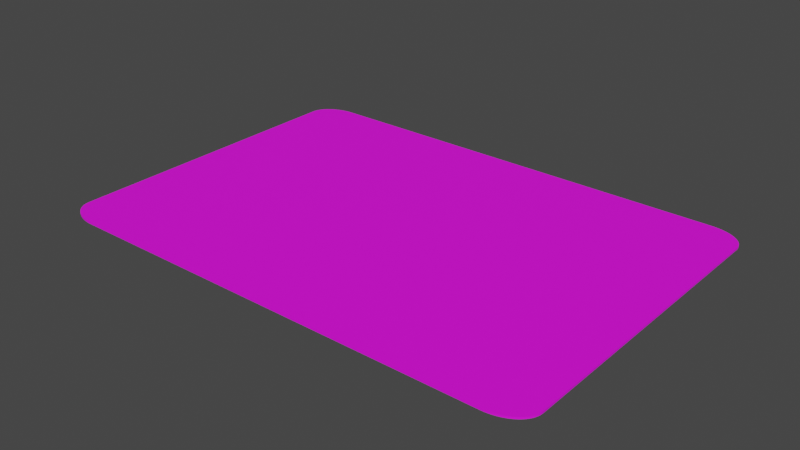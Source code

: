 # Source: deckofcards.blend  (saved by Blender 2.80.75; exported with 4.5.12 LTS)
import bpy
from mathutils import Matrix  # noqa: F401  (used for matrix-valued properties, if any)

bpy.ops.wm.read_factory_settings(use_empty=True)
scene = bpy.context.scene
scene.name = 'Scene'

# ---- collections
col_collection = bpy.data.collections.new('Collection'); scene.collection.children.link(col_collection)

# ---- images (referenced by path relative to the original .blend; pixels are not part of the script)
import os
ASSET_DIR = os.environ.get("B2B_ASSET_DIR", "")  # directory of the original .blend (textures are referenced by path, not embedded)
HERE = os.path.dirname(os.path.abspath(__file__))  # packed textures are extracted next to this script under _unpacked/

def load_image(name, relpath, width, height, colorspace="sRGB"):
    """Load a texture the original file referenced (path relative to the .blend, or extracted next to this script)."""
    p = next((c for c in (os.path.join(HERE, relpath), os.path.join(ASSET_DIR, relpath)) if relpath and os.path.exists(c)), "")
    if p:
        img = bpy.data.images.load(p, check_existing=True)
        img.name = name
    else:  # same state as the original file: an image datablock whose file is absent (Cycles renders it pink)
        img = bpy.data.images.new(name, width, height)
        img.source = "FILE"
        img.filepath = "//" + (relpath or name)
    img.colorspace_settings.name = colorspace
    return img
img_regalia_playing_cards_white_back_1024x1024_2x_jpg = load_image('Regalia_Playing_Cards_White_Back_1024x1024@2x.jpg', 'Regalia_Playing_Cards_White_Back_1024x1024@2x.jpg', 1024, 1024, 'sRGB')
img_qs_jpg = load_image('QS.jpg', 'deck/cards_jpeg_zip/JPEG/QS.jpg', 1024, 1024, 'sRGB')

# ---- materials (node trees are filled in below, after node groups)
mat_material_001 = bpy.data.materials.new('Material.001')
mat_material_001.use_transparent_shadow = False
mat_material_002 = bpy.data.materials.new('Material.002')
mat_material_002.use_transparent_shadow = False

# ---- material node trees
mat_material_001.use_nodes = True; mat_material_001.node_tree.nodes.clear()
_N = mat_material_001.node_tree.nodes; _L = mat_material_001.node_tree.links
n0 = _N.new('ShaderNodeOutputMaterial'); n0.name = 'Material Output'; n0.location = (300, 300)
n1 = _N.new('ShaderNodeBsdfPrincipled'); n1.name = 'Principled BSDF'; n1.location = (10, 300)
n1.distribution = 'GGX'
n1.subsurface_method = 'BURLEY'
n1.inputs[2].default_value = 0.65
n1.inputs[3].default_value = 1.45
n1.inputs[27].default_value = (0.0, 0.0, 0.0, 1.0)
n1.inputs[28].default_value = 1.0
n2 = _N.new('ShaderNodeTexImage'); n2.name = 'Image Texture'; n2.location = (-375, 196)
n2.image = img_regalia_playing_cards_white_back_1024x1024_2x_jpg
_L.new(n1.outputs[0], n0.inputs[0])
_L.new(n2.outputs[0], n1.inputs[0])
n0.is_active_output = True
mat_material_002.use_nodes = True; mat_material_002.node_tree.nodes.clear()
_N = mat_material_002.node_tree.nodes; _L = mat_material_002.node_tree.links
n0 = _N.new('ShaderNodeOutputMaterial'); n0.name = 'Material Output'; n0.location = (300, 300)
n1 = _N.new('ShaderNodeBsdfPrincipled'); n1.name = 'Principled BSDF'; n1.location = (10, 300)
n1.distribution = 'GGX'
n1.subsurface_method = 'BURLEY'
n1.inputs[2].default_value = 1.0
n1.inputs[3].default_value = 1.45
n1.inputs[27].default_value = (0.0, 0.0, 0.0, 1.0)
n1.inputs[28].default_value = 1.0
n2 = _N.new('ShaderNodeTexImage'); n2.name = 'Image Texture'; n2.location = (-300, 190)
n2.image = img_qs_jpg
_L.new(n1.outputs[0], n0.inputs[0])
_L.new(n2.outputs[0], n1.inputs[0])
n0.is_active_output = True

# ---- world
world_world = bpy.data.worlds.new('World'); scene.world = world_world
world_world.use_nodes = True; world_world.node_tree.nodes.clear()
_N = world_world.node_tree.nodes; _L = world_world.node_tree.links
n0 = _N.new('ShaderNodeOutputWorld'); n0.name = 'World Output'; n0.location = (300, 300)
n1 = _N.new('ShaderNodeBackground'); n1.name = 'Background'; n1.location = (10, 300)
n1.inputs[0].default_value = (0.05088, 0.05088, 0.05088, 1.0)
_L.new(n1.outputs[0], n0.inputs[0])
n0.is_active_output = True
world_world.color = (0.05088, 0.05088, 0.05088)
world_world.use_sun_shadow = False
world_world.sun_shadow_jitter_overblur = 0.0

# ---- meshes
me_plane = bpy.data.meshes.new('Plane')
me_plane.from_pydata([(-0.8584, -1.0, 0.0), (-1.0, -0.8584, 0.0), (-0.865, -0.9998, 0.0), (-0.8715, -0.9994, 0.0), (-0.878, -0.9986, 0.0), (-0.8845, -0.9976, 0.0), (-0.8909, -0.9962, 0.0), (-0.8972, -0.9946, 0.0), (-0.9034, -0.9927, 0.0), (-0.9096, -0.9904, 0.0), (-0.9156, -0.9879, 0.0), (-0.9215, -0.9852, 0.0), (-0.9273, -0.9821, 0.0), (-0.933, -0.9788, 0.0), (-0.9384, -0.9752, 0.0), (-0.9438, -0.9714, 0.0), (-0.9489, -0.9673, 0.0), (-0.9538, -0.9631, 0.0), (-0.9585, -0.9585, 0.0), (-0.9631, -0.9538, 0.0), (-0.9673, -0.9489, 0.0), (-0.9714, -0.9438, 0.0), (-0.9752, -0.9384, 0.0), (-0.9788, -0.933, 0.0), (-0.9821, -0.9273, 0.0), (-0.9852, -0.9215, 0.0), (-0.9879, -0.9156, 0.0), (-0.9904, -0.9096, 0.0), (-0.9927, -0.9034, 0.0), (-0.9946, -0.8972, 0.0), (-0.9962, -0.8909, 0.0), (-0.9976, -0.8845, 0.0), (-0.9986, -0.878, 0.0), (-0.9994, -0.8715, 0.0), (-0.9998, -0.865, 0.0), (1.0, -0.8584, 0.0), (0.8584, -1.0, 0.0), (0.9998, -0.865, 0.0), (0.9994, -0.8715, 0.0), (0.9986, -0.878, 0.0), (0.9976, -0.8845, 0.0), (0.9962, -0.8909, 0.0), (0.9946, -0.8972, 0.0), (0.9927, -0.9034, 0.0), (0.9904, -0.9096, 0.0), (0.9879, -0.9156, 0.0), (0.9852, -0.9215, 0.0), (0.9821, -0.9273, 0.0), (0.9788, -0.933, 0.0), (0.9752, -0.9384, 0.0), (0.9714, -0.9438, 0.0), (0.9673, -0.9489, 0.0), (0.9631, -0.9538, 0.0), (0.9585, -0.9585, 0.0), (0.9538, -0.9631, 0.0), (0.9489, -0.9673, 0.0), (0.9438, -0.9714, 0.0), (0.9384, -0.9752, 0.0), (0.933, -0.9788, 0.0), (0.9273, -0.9821, 0.0), (0.9215, -0.9852, 0.0), (0.9156, -0.9879, 0.0), (0.9096, -0.9904, 0.0), (0.9034, -0.9927, 0.0), (0.8972, -0.9946, 0.0), (0.8909, -0.9962, 0.0), (0.8845, -0.9976, 0.0), (0.878, -0.9986, 0.0), (0.8715, -0.9994, 0.0), (0.865, -0.9998, 0.0), (-0.8584, 1.0, 0.0), (-1.0, 0.8584, 0.0), (-0.865, 0.9998, 0.0), (-0.8715, 0.9994, 0.0), (-0.878, 0.9986, 0.0), (-0.8845, 0.9976, 0.0), (-0.8909, 0.9962, 0.0), (-0.8972, 0.9946, 0.0), (-0.9034, 0.9927, 0.0), (-0.9096, 0.9904, 0.0), (-0.9156, 0.9879, 0.0), (-0.9215, 0.9852, 0.0), (-0.9273, 0.9821, 0.0), (-0.933, 0.9788, 0.0), (-0.9384, 0.9752, 0.0), (-0.9438, 0.9714, 0.0), (-0.9489, 0.9673, 0.0), (-0.9538, 0.9631, 0.0), (-0.9585, 0.9585, 0.0), (-0.9631, 0.9538, 0.0), (-0.9673, 0.9489, 0.0), (-0.9714, 0.9438, 0.0), (-0.9752, 0.9384, 0.0), (-0.9788, 0.933, 0.0), (-0.9821, 0.9273, 0.0), (-0.9852, 0.9215, 0.0), (-0.9879, 0.9156, 0.0), (-0.9904, 0.9096, 0.0), (-0.9927, 0.9034, 0.0), (-0.9946, 0.8972, 0.0), (-0.9962, 0.8909, 0.0), (-0.9976, 0.8845, 0.0), (-0.9986, 0.878, 0.0), (-0.9994, 0.8715, 0.0), (-0.9998, 0.865, 0.0), (0.8584, 1.0, 0.0), (1.0, 0.8584, 0.0), (0.865, 0.9998, 0.0), (0.8715, 0.9994, 0.0), (0.878, 0.9986, 0.0), (0.8845, 0.9976, 0.0), (0.8909, 0.9962, 0.0), (0.8972, 0.9946, 0.0), (0.9034, 0.9927, 0.0), (0.9096, 0.9904, 0.0), (0.9156, 0.9879, 0.0), (0.9215, 0.9852, 0.0), (0.9273, 0.9821, 0.0), (0.933, 0.9788, 0.0), (0.9384, 0.9752, 0.0), (0.9438, 0.9714, 0.0), (0.9489, 0.9673, 0.0), (0.9538, 0.9631, 0.0), (0.9585, 0.9585, 0.0), (0.9631, 0.9538, 0.0), (0.9673, 0.9489, 0.0), (0.9714, 0.9438, 0.0), (0.9752, 0.9384, 0.0), (0.9788, 0.933, 0.0), (0.9821, 0.9273, 0.0), (0.9852, 0.9215, 0.0), (0.9879, 0.9156, 0.0), (0.9904, 0.9096, 0.0), (0.9927, 0.9034, 0.0), (0.9946, 0.8972, 0.0), (0.9962, 0.8909, 0.0), (0.9976, 0.8845, 0.0), (0.9986, 0.878, 0.0), (0.9994, 0.8715, 0.0), (0.9998, 0.865, 0.0), (-1.0, 0.8584, 0.0), (-1.0, -0.8584, 0.0), (-0.9998, -0.865, 0.0), (-0.9994, -0.8715, 0.0), (-0.9986, -0.878, 0.0), (-0.9976, -0.8845, 0.0), (-0.9962, -0.8909, 0.0), (-0.9946, -0.8972, 0.0), (-0.9927, -0.9034, 0.0), (-0.9904, -0.9096, 0.0), (-0.9879, -0.9156, 0.0), (-0.9852, -0.9215, 0.0), (-0.9821, -0.9273, 0.0), (-0.9788, -0.933, 0.0), (-0.9752, -0.9384, 0.0), (-0.9714, -0.9438, 0.0), (-0.9673, -0.9489, 0.0), (-0.9631, -0.9538, 0.0), (-0.9585, -0.9585, 0.0), (-0.9538, -0.9631, 0.0), (-0.9489, -0.9673, 0.0), (-0.9438, -0.9714, 0.0), (-0.9384, -0.9752, 0.0), (-0.933, -0.9788, 0.0), (-0.9273, -0.9821, 0.0), (-0.9215, -0.9852, 0.0), (-0.9156, -0.9879, 0.0), (-0.9096, -0.9904, 0.0), (-0.9034, -0.9927, 0.0), (-0.8972, -0.9946, 0.0), (-0.8909, -0.9962, 0.0), (-0.8845, -0.9976, 0.0), (-0.878, -0.9986, 0.0), (-0.8715, -0.9994, 0.0), (-0.865, -0.9998, 0.0), (-0.8584, -1.0, 0.0), (0.8584, -1.0, 0.0), (0.865, -0.9998, 0.0), (0.8715, -0.9994, 0.0), (0.878, -0.9986, 0.0), (0.8845, -0.9976, 0.0), (0.8909, -0.9962, 0.0), (0.8972, -0.9946, 0.0), (0.9034, -0.9927, 0.0), (0.9096, -0.9904, 0.0), (0.9156, -0.9879, 0.0), (0.9215, -0.9852, 0.0), (0.9273, -0.9821, 0.0), (0.933, -0.9788, 0.0), (0.9384, -0.9752, 0.0), (0.9438, -0.9714, 0.0), (0.9489, -0.9673, 0.0), (0.9538, -0.9631, 0.0), (0.9585, -0.9585, 0.0), (0.9631, -0.9538, 0.0), (0.9673, -0.9489, 0.0), (0.9714, -0.9438, 0.0), (0.9752, -0.9384, 0.0), (0.9788, -0.933, 0.0), (0.9821, -0.9273, 0.0), (0.9852, -0.9215, 0.0), (0.9879, -0.9156, 0.0), (0.9904, -0.9096, 0.0), (0.9927, -0.9034, 0.0), (0.9946, -0.8972, 0.0), (0.9962, -0.8909, 0.0), (0.9976, -0.8845, 0.0), (0.9986, -0.878, 0.0), (0.9994, -0.8715, 0.0), (0.9998, -0.865, 0.0), (1.0, -0.8584, 0.0), (1.0, 0.8584, 0.0), (0.9998, 0.865, 0.0), (0.9994, 0.8715, 0.0), (0.9986, 0.878, 0.0), (0.9976, 0.8845, 0.0), (0.9962, 0.8909, 0.0), (0.9946, 0.8972, 0.0), (0.9927, 0.9034, 0.0), (0.9904, 0.9096, 0.0), (0.9879, 0.9156, 0.0), (0.9852, 0.9215, 0.0), (0.9821, 0.9273, 0.0), (0.9788, 0.933, 0.0), (0.9752, 0.9384, 0.0), (0.9714, 0.9438, 0.0), (0.9673, 0.9489, 0.0), (0.9631, 0.9538, 0.0), (0.9585, 0.9585, 0.0), (0.9538, 0.9631, 0.0), (0.9489, 0.9673, 0.0), (0.9438, 0.9714, 0.0), (0.9384, 0.9752, 0.0), (0.933, 0.9788, 0.0), (0.9273, 0.9821, 0.0), (0.9215, 0.9852, 0.0), (0.9156, 0.9879, 0.0), (0.9096, 0.9904, 0.0), (0.9034, 0.9927, 0.0), (0.8972, 0.9946, 0.0), (0.8909, 0.9962, 0.0), (0.8845, 0.9976, 0.0), (0.878, 0.9986, 0.0), (0.8715, 0.9994, 0.0), (0.865, 0.9998, 0.0), (0.8584, 1.0, 0.0), (-0.8584, 1.0, 0.0), (-0.865, 0.9998, 0.0), (-0.8715, 0.9994, 0.0), (-0.878, 0.9986, 0.0), (-0.8845, 0.9976, 0.0), (-0.8909, 0.9962, 0.0), (-0.8972, 0.9946, 0.0), (-0.9034, 0.9927, 0.0), (-0.9096, 0.9904, 0.0), (-0.9156, 0.9879, 0.0), (-0.9215, 0.9852, 0.0), (-0.9273, 0.9821, 0.0), (-0.933, 0.9788, 0.0), (-0.9384, 0.9752, 0.0), (-0.9438, 0.9714, 0.0), (-0.9489, 0.9673, 0.0), (-0.9538, 0.9631, 0.0), (-0.9585, 0.9585, 0.0), (-0.9631, 0.9538, 0.0), (-0.9673, 0.9489, 0.0), (-0.9714, 0.9438, 0.0), (-0.9752, 0.9384, 0.0), (-0.9788, 0.933, 0.0), (-0.9821, 0.9273, 0.0), (-0.9852, 0.9215, 0.0), (-0.9879, 0.9156, 0.0), (-0.9904, 0.9096, 0.0), (-0.9927, 0.9034, 0.0), (-0.9946, 0.8972, 0.0), (-0.9962, 0.8909, 0.0), (-0.9976, 0.8845, 0.0), (-0.9986, 0.878, 0.0), (-0.9994, 0.8715, 0.0), (-0.9998, 0.865, 0.0), (-1.0, 0.8584, 0.007554), (-1.0, -0.8584, 0.007554), (-0.9998, -0.865, 0.007554), (-0.9994, -0.8715, 0.007554), (-0.9986, -0.878, 0.007554), (-0.9976, -0.8845, 0.007554), (-0.9962, -0.8909, 0.007554), (-0.9946, -0.8972, 0.007554), (-0.9927, -0.9034, 0.007554), (-0.9904, -0.9096, 0.007554), (-0.9879, -0.9156, 0.007554), (-0.9852, -0.9215, 0.007554), (-0.9821, -0.9273, 0.007554), (-0.9788, -0.933, 0.007554), (-0.9752, -0.9384, 0.007554), (-0.9714, -0.9438, 0.007554), (-0.9673, -0.9489, 0.007554), (-0.9631, -0.9538, 0.007554), (-0.9585, -0.9585, 0.007554), (-0.9538, -0.9631, 0.007554), (-0.9489, -0.9673, 0.007554), (-0.9438, -0.9714, 0.007554), (-0.9384, -0.9752, 0.007554), (-0.933, -0.9788, 0.007554), (-0.9273, -0.9821, 0.007554), (-0.9215, -0.9852, 0.007554), (-0.9156, -0.9879, 0.007554), (-0.9096, -0.9904, 0.007554), (-0.9034, -0.9927, 0.007554), (-0.8972, -0.9946, 0.007554), (-0.8909, -0.9962, 0.007554), (-0.8845, -0.9976, 0.007554), (-0.878, -0.9986, 0.007554), (-0.8715, -0.9994, 0.007554), (-0.865, -0.9998, 0.007554), (-0.8584, -1.0, 0.007554), (0.8584, -1.0, 0.007554), (0.865, -0.9998, 0.007554), (0.8715, -0.9994, 0.007554), (0.878, -0.9986, 0.007554), (0.8845, -0.9976, 0.007554), (0.8909, -0.9962, 0.007554), (0.8972, -0.9946, 0.007554), (0.9034, -0.9927, 0.007554), (0.9096, -0.9904, 0.007554), (0.9156, -0.9879, 0.007554), (0.9215, -0.9852, 0.007554), (0.9273, -0.9821, 0.007554), (0.933, -0.9788, 0.007554), (0.9384, -0.9752, 0.007554), (0.9438, -0.9714, 0.007554), (0.9489, -0.9673, 0.007554), (0.9538, -0.9631, 0.007554), (0.9585, -0.9585, 0.007554), (0.9631, -0.9538, 0.007554), (0.9673, -0.9489, 0.007554), (0.9714, -0.9438, 0.007554), (0.9752, -0.9384, 0.007554), (0.9788, -0.933, 0.007554), (0.9821, -0.9273, 0.007554), (0.9852, -0.9215, 0.007554), (0.9879, -0.9156, 0.007554), (0.9904, -0.9096, 0.007554), (0.9927, -0.9034, 0.007554), (0.9946, -0.8972, 0.007554), (0.9962, -0.8909, 0.007554), (0.9976, -0.8845, 0.007554), (0.9986, -0.878, 0.007554), (0.9994, -0.8715, 0.007554), (0.9998, -0.865, 0.007554), (1.0, -0.8584, 0.007554), (1.0, 0.8584, 0.007554), (0.9998, 0.865, 0.007554), (0.9994, 0.8715, 0.007554), (0.9986, 0.878, 0.007554), (0.9976, 0.8845, 0.007554), (0.9962, 0.8909, 0.007554), (0.9946, 0.8972, 0.007554), (0.9927, 0.9034, 0.007554), (0.9904, 0.9096, 0.007554), (0.9879, 0.9156, 0.007554), (0.9852, 0.9215, 0.007554), (0.9821, 0.9273, 0.007554), (0.9788, 0.933, 0.007554), (0.9752, 0.9384, 0.007554), (0.9714, 0.9438, 0.007554), (0.9673, 0.9489, 0.007554), (0.9631, 0.9538, 0.007554), (0.9585, 0.9585, 0.007554), (0.9538, 0.9631, 0.007554), (0.9489, 0.9673, 0.007554), (0.9438, 0.9714, 0.007554), (0.9384, 0.9752, 0.007554), (0.933, 0.9788, 0.007554), (0.9273, 0.9821, 0.007554), (0.9215, 0.9852, 0.007554), (0.9156, 0.9879, 0.007554), (0.9096, 0.9904, 0.007554), (0.9034, 0.9927, 0.007554), (0.8972, 0.9946, 0.007554), (0.8909, 0.9962, 0.007554), (0.8845, 0.9976, 0.007554), (0.878, 0.9986, 0.007554), (0.8715, 0.9994, 0.007554), (0.865, 0.9998, 0.007554), (0.8584, 1.0, 0.007554), (-0.8584, 1.0, 0.007554), (-0.865, 0.9998, 0.007554), (-0.8715, 0.9994, 0.007554), (-0.878, 0.9986, 0.007554), (-0.8845, 0.9976, 0.007554), (-0.8909, 0.9962, 0.007554), (-0.8972, 0.9946, 0.007554), (-0.9034, 0.9927, 0.007554), (-0.9096, 0.9904, 0.007554), (-0.9156, 0.9879, 0.007554), (-0.9215, 0.9852, 0.007554), (-0.9273, 0.9821, 0.007554), (-0.933, 0.9788, 0.007554), (-0.9384, 0.9752, 0.007554), (-0.9438, 0.9714, 0.007554), (-0.9489, 0.9673, 0.007554), (-0.9538, 0.9631, 0.007554), (-0.9585, 0.9585, 0.007554), (-0.9631, 0.9538, 0.007554), (-0.9673, 0.9489, 0.007554), (-0.9714, 0.9438, 0.007554), (-0.9752, 0.9384, 0.007554), (-0.9788, 0.933, 0.007554), (-0.9821, 0.9273, 0.007554), (-0.9852, 0.9215, 0.007554), (-0.9879, 0.9156, 0.007554), (-0.9904, 0.9096, 0.007554), (-0.9927, 0.9034, 0.007554), (-0.9946, 0.8972, 0.007554), (-0.9962, 0.8909, 0.007554), (-0.9976, 0.8845, 0.007554), (-0.9986, 0.878, 0.007554), (-0.9994, 0.8715, 0.007554), (-0.9998, 0.865, 0.007554)], [], [(1, 71, 104, 103, 102, 101, 100, 99, 98, 97, 96, 95, 94, 93, 92, 91, 90, 89, 88, 87, 86, 85, 84, 83, 82, 81, 80, 79, 78, 77, 76, 75, 74, 73, 72, 70, 105, 107, 108, 109, 110, 111, 112, 113, 114, 115, 116, 117, 118, 119, 120, 121, 122, 123, 124, 125, 126, 127, 128, 129, 130, 131, 132, 133, 134, 135, 136, 137, 138, 139, 106, 35, 37, 38, 39, 40, 41, 42, 43, 44, 45, 46, 47, 48, 49, 50, 51, 52, 53, 54, 55, 56, 57, 58, 59, 60, 61, 62, 63, 64, 65, 66, 67, 68, 69, 36, 0, 2, 3, 4, 5, 6, 7, 8, 9, 10, 11, 12, 13, 14, 15, 16, 17, 18, 19, 20, 21, 22, 23, 24, 25, 26, 27, 28, 29, 30, 31, 32, 33, 34), (213, 214, 354, 353), (88, 89, 264, 263), (139, 138, 213, 212), (15, 14, 162, 161), (89, 90, 265, 264), (138, 137, 214, 213), (14, 13, 163, 162), (90, 91, 266, 265), (137, 136, 215, 214), (13, 12, 164, 163), (91, 92, 267, 266), (136, 135, 216, 215), (12, 11, 165, 164), (92, 93, 268, 267), (135, 134, 217, 216), (11, 10, 166, 165), (93, 94, 269, 268), (134, 133, 218, 217), (10, 9, 167, 166), (94, 95, 270, 269), (133, 132, 219, 218), (9, 8, 168, 167), (95, 96, 271, 270), (132, 131, 220, 219), (8, 7, 169, 168), (96, 97, 272, 271), (131, 130, 221, 220), (7, 6, 170, 169), (97, 98, 273, 272), (130, 129, 222, 221), (6, 5, 171, 170), (98, 99, 274, 273), (129, 128, 223, 222), (5, 4, 172, 171), (99, 100, 275, 274), (128, 127, 224, 223), (4, 3, 173, 172), (100, 101, 276, 275), (127, 126, 225, 224), (3, 2, 174, 173), (101, 102, 277, 276), (126, 125, 226, 225), (2, 0, 175, 174), (102, 103, 278, 277), (125, 124, 227, 226), (0, 36, 176, 175), (103, 104, 279, 278), (124, 123, 228, 227), (36, 69, 177, 176), (104, 71, 140, 279), (123, 122, 229, 228), (69, 68, 178, 177), (122, 121, 230, 229), (68, 67, 179, 178), (121, 120, 231, 230), (67, 66, 180, 179), (120, 119, 232, 231), (66, 65, 181, 180), (119, 118, 233, 232), (65, 64, 182, 181), (118, 117, 234, 233), (64, 63, 183, 182), (117, 116, 235, 234), (63, 62, 184, 183), (116, 115, 236, 235), (62, 61, 185, 184), (115, 114, 237, 236), (61, 60, 186, 185), (114, 113, 238, 237), (60, 59, 187, 186), (113, 112, 239, 238), (59, 58, 188, 187), (112, 111, 240, 239), (58, 57, 189, 188), (111, 110, 241, 240), (57, 56, 190, 189), (110, 109, 242, 241), (56, 55, 191, 190), (109, 108, 243, 242), (55, 54, 192, 191), (71, 1, 141, 140), (108, 107, 244, 243), (54, 53, 193, 192), (1, 34, 142, 141), (107, 105, 245, 244), (53, 52, 194, 193), (34, 33, 143, 142), (105, 70, 246, 245), (52, 51, 195, 194), (33, 32, 144, 143), (70, 72, 247, 246), (51, 50, 196, 195), (32, 31, 145, 144), (72, 73, 248, 247), (50, 49, 197, 196), (31, 30, 146, 145), (73, 74, 249, 248), (49, 48, 198, 197), (30, 29, 147, 146), (74, 75, 250, 249), (48, 47, 199, 198), (29, 28, 148, 147), (75, 76, 251, 250), (47, 46, 200, 199), (28, 27, 149, 148), (76, 77, 252, 251), (46, 45, 201, 200), (27, 26, 150, 149), (77, 78, 253, 252), (45, 44, 202, 201), (26, 25, 151, 150), (78, 79, 254, 253), (44, 43, 203, 202), (25, 24, 152, 151), (79, 80, 255, 254), (43, 42, 204, 203), (24, 23, 153, 152), (80, 81, 256, 255), (42, 41, 205, 204), (23, 22, 154, 153), (81, 82, 257, 256), (41, 40, 206, 205), (22, 21, 155, 154), (82, 83, 258, 257), (40, 39, 207, 206), (21, 20, 156, 155), (83, 84, 259, 258), (39, 38, 208, 207), (20, 19, 157, 156), (84, 85, 260, 259), (38, 37, 209, 208), (19, 18, 158, 157), (85, 86, 261, 260), (37, 35, 210, 209), (18, 17, 159, 158), (86, 87, 262, 261), (35, 106, 211, 210), (17, 16, 160, 159), (87, 88, 263, 262), (106, 139, 212, 211), (16, 15, 161, 160), (281, 282, 283, 284, 285, 286, 287, 288, 289, 290, 291, 292, 293, 294, 295, 296, 297, 298, 299, 300, 301, 302, 303, 304, 305, 306, 307, 308, 309, 310, 311, 312, 313, 314, 315, 316, 317, 318, 319, 320, 321, 322, 323, 324, 325, 326, 327, 328, 329, 330, 331, 332, 333, 334, 335, 336, 337, 338, 339, 340, 341, 342, 343, 344, 345, 346, 347, 348, 349, 350, 351, 352, 353, 354, 355, 356, 357, 358, 359, 360, 361, 362, 363, 364, 365, 366, 367, 368, 369, 370, 371, 372, 373, 374, 375, 376, 377, 378, 379, 380, 381, 382, 383, 384, 385, 386, 387, 388, 389, 390, 391, 392, 393, 394, 395, 396, 397, 398, 399, 400, 401, 402, 403, 404, 405, 406, 407, 408, 409, 410, 411, 412, 413, 414, 415, 416, 417, 418, 419, 280), (162, 163, 303, 302), (265, 266, 406, 405), (214, 215, 355, 354), (163, 164, 304, 303), (266, 267, 407, 406), (215, 216, 356, 355), (164, 165, 305, 304), (267, 268, 408, 407), (216, 217, 357, 356), (165, 166, 306, 305), (268, 269, 409, 408), (217, 218, 358, 357), (166, 167, 307, 306), (269, 270, 410, 409), (218, 219, 359, 358), (167, 168, 308, 307), (270, 271, 411, 410), (219, 220, 360, 359), (168, 169, 309, 308), (271, 272, 412, 411), (220, 221, 361, 360), (169, 170, 310, 309), (272, 273, 413, 412), (221, 222, 362, 361), (170, 171, 311, 310), (273, 274, 414, 413), (222, 223, 363, 362), (171, 172, 312, 311), (274, 275, 415, 414), (223, 224, 364, 363), (172, 173, 313, 312), (275, 276, 416, 415), (224, 225, 365, 364), (173, 174, 314, 313), (276, 277, 417, 416), (225, 226, 366, 365), (174, 175, 315, 314), (277, 278, 418, 417), (226, 227, 367, 366), (175, 176, 316, 315), (278, 279, 419, 418), (227, 228, 368, 367), (176, 177, 317, 316), (279, 140, 280, 419), (228, 229, 369, 368), (177, 178, 318, 317), (229, 230, 370, 369), (178, 179, 319, 318), (230, 231, 371, 370), (179, 180, 320, 319), (231, 232, 372, 371), (180, 181, 321, 320), (232, 233, 373, 372), (181, 182, 322, 321), (233, 234, 374, 373), (182, 183, 323, 322), (234, 235, 375, 374), (183, 184, 324, 323), (235, 236, 376, 375), (184, 185, 325, 324), (236, 237, 377, 376), (185, 186, 326, 325), (237, 238, 378, 377), (186, 187, 327, 326), (238, 239, 379, 378), (187, 188, 328, 327), (239, 240, 380, 379), (188, 189, 329, 328), (240, 241, 381, 380), (189, 190, 330, 329), (241, 242, 382, 381), (190, 191, 331, 330), (242, 243, 383, 382), (191, 192, 332, 331), (140, 141, 281, 280), (243, 244, 384, 383), (192, 193, 333, 332), (141, 142, 282, 281), (244, 245, 385, 384), (193, 194, 334, 333), (142, 143, 283, 282), (245, 246, 386, 385), (194, 195, 335, 334), (143, 144, 284, 283), (246, 247, 387, 386), (195, 196, 336, 335), (144, 145, 285, 284), (247, 248, 388, 387), (196, 197, 337, 336), (145, 146, 286, 285), (248, 249, 389, 388), (197, 198, 338, 337), (146, 147, 287, 286), (249, 250, 390, 389), (198, 199, 339, 338), (147, 148, 288, 287), (250, 251, 391, 390), (199, 200, 340, 339), (148, 149, 289, 288), (251, 252, 392, 391), (200, 201, 341, 340), (149, 150, 290, 289), (252, 253, 393, 392), (201, 202, 342, 341), (150, 151, 291, 290), (253, 254, 394, 393), (202, 203, 343, 342), (151, 152, 292, 291), (254, 255, 395, 394), (203, 204, 344, 343), (152, 153, 293, 292), (255, 256, 396, 395), (204, 205, 345, 344), (153, 154, 294, 293), (256, 257, 397, 396), (205, 206, 346, 345), (154, 155, 295, 294), (257, 258, 398, 397), (206, 207, 347, 346), (155, 156, 296, 295), (258, 259, 399, 398), (207, 208, 348, 347), (156, 157, 297, 296), (259, 260, 400, 399), (208, 209, 349, 348), (157, 158, 298, 297), (260, 261, 401, 400), (209, 210, 350, 349), (158, 159, 299, 298), (261, 262, 402, 401), (210, 211, 351, 350), (159, 160, 300, 299), (262, 263, 403, 402), (211, 212, 352, 351), (160, 161, 301, 300), (263, 264, 404, 403), (212, 213, 353, 352), (161, 162, 302, 301), (264, 265, 405, 404)])
me_plane.polygons.foreach_set('material_index', [1, 0, 0, 0, 0, 0, 0, 0, 0, 0, 0, 0, 0, 0, 0, 0, 0, 0, 0, 0, 0, 0, 0, 0, 0, 0, 0, 0, 0, 0, 0, 0, 0, 0, 0, 0, 0, 0, 0, 0, 0, 0, 0, 0, 0, 0, 0, 0, 0, 0, 0, 0, 0, 0, 0, 0, 0, 0, 0, 0, 0, 0, 0, 0, 0, 0, 0, 0, 0, 0, 0, 0, 0, 0, 0, 0, 0, 0, 0, 0, 0, 0, 0, 0, 0, 0, 0, 0, 0, 0, 0, 0, 0, 0, 0, 0, 0, 0, 0, 0, 0, 0, 0, 0, 0, 0, 0, 0, 0, 0, 0, 0, 0, 0, 0, 0, 0, 0, 0, 0, 0, 0, 0, 0, 0, 0, 0, 0, 0, 0, 0, 0, 0, 0, 0, 0, 0, 0, 0, 0, 0, 0, 0, 0, 0, 0, 0, 0, 0, 0, 0, 0, 0, 0, 0, 0, 0, 0, 0, 0, 0, 0, 0, 0, 0, 0, 0, 0, 0, 0, 0, 0, 0, 0, 0, 0, 0, 0, 0, 0, 0, 0, 0, 0, 0, 0, 0, 0, 0, 0, 0, 0, 0, 0, 0, 0, 0, 0, 0, 0, 0, 0, 0, 0, 0, 0, 0, 0, 0, 0, 0, 0, 0, 0, 0, 0, 0, 0, 0, 0, 0, 0, 0, 0, 0, 0, 0, 0, 0, 0, 0, 0, 0, 0, 0, 0, 0, 0, 0, 0, 0, 0, 0, 0, 0, 0, 0, 0, 0, 0, 0, 0, 0, 0, 0, 0, 0, 0, 0, 0, 0, 0, 0, 0, 0, 0, 0, 0, 0, 0, 0, 0, 0, 0, 0, 0, 0, 0, 0, 0, 0, 0])
_uv = me_plane.uv_layers.new(name='UVMap')
_uv.uv.foreach_set('vector', [0.07606, 0.02136, 0.9173, 0.01904, 0.9206, 0.01915, 0.9239, 0.01943, 0.9272, 0.01985, 0.9305, 0.02043, 0.9338, 0.02116, 0.937, 0.02205, 0.9402, 0.02308, 0.9433, 0.02425, 0.9464, 0.02557, 0.9494, 0.02704, 0.9523, 0.02864, 0.9552, 0.03037, 0.958, 0.03223, 0.9607, 0.03423, 0.9633, 0.03634, 0.9658, 0.03857, 0.9682, 0.04092, 0.9705, 0.04337, 0.9727, 0.04593, 0.9748, 0.04859, 0.9767, 0.05134, 0.9786, 0.05417, 0.9803, 0.05708, 0.9818, 0.06007, 0.9832, 0.06313, 0.9845, 0.06624, 0.9856, 0.06941, 0.9866, 0.07263, 0.9875, 0.07589, 0.9882, 0.07918, 0.9887, 0.0825, 0.9891, 0.08583, 0.9893, 0.08918, 0.9894, 0.09254, 0.9897, 0.9285, 0.9896, 0.9318, 0.9894, 0.9351, 0.989, 0.9384, 0.9885, 0.9417, 0.9878, 0.945, 0.9869, 0.9482, 0.986, 0.9513, 0.9848, 0.9544, 0.9836, 0.9575, 0.9821, 0.9604, 0.9806, 0.9633, 0.9789, 0.9662, 0.9771, 0.9689, 0.9751, 0.9715, 0.9731, 0.9741, 0.9709, 0.9765, 0.9686, 0.9788, 0.9662, 0.981, 0.9637, 0.9831, 0.9611, 0.9851, 0.9584, 0.9869, 0.9556, 0.9886, 0.9527, 0.9902, 0.9498, 0.9917, 0.9468, 0.993, 0.9437, 0.9941, 0.9406, 0.9951, 0.9374, 0.996, 0.9342, 0.9967, 0.931, 0.9972, 0.9277, 0.9976, 0.9244, 0.9979, 0.9211, 0.998, 0.9178, 0.9979, 0.07769, 0.9989, 0.07453, 0.9987, 0.07138, 0.9983, 0.06824, 0.9978, 0.06512, 0.9972, 0.06203, 0.9964, 0.05897, 0.9954, 0.05595, 0.9944, 0.05298, 0.9931, 0.05007, 0.9918, 0.04721, 0.9903, 0.04441, 0.9886, 0.04169, 0.9869, 0.03905, 0.985, 0.03648, 0.983, 0.03401, 0.9809, 0.03163, 0.9786, 0.02934, 0.9763, 0.02716, 0.9738, 0.02509, 0.9713, 0.02313, 0.9687, 0.02128, 0.966, 0.01956, 0.9632, 0.01796, 0.9603, 0.01648, 0.9574, 0.01514, 0.9544, 0.01393, 0.9513, 0.01286, 0.9482, 0.01192, 0.9451, 0.01112, 0.9419, 0.01047, 0.9387, 0.009954, 0.9354, 0.009586, 0.9322, 0.009362, 0.9289, 0.009284, 0.9257, 0.007802, 0.09111, 0.007869, 0.08785, 0.008081, 0.0846, 0.008439, 0.08137, 0.008941, 0.07816, 0.009587, 0.07497, 0.01037, 0.07183, 0.0113, 0.06873, 0.01237, 0.06567, 0.01357, 0.06268, 0.0149, 0.05974, 0.01637, 0.05688, 0.01796, 0.05408, 0.01968, 0.05137, 0.02152, 0.04875, 0.02347, 0.04622, 0.02554, 0.04378, 0.02771, 0.04145, 0.02999, 0.03923, 0.03237, 0.03712, 0.03484, 0.03512, 0.0374, 0.03325, 0.04004, 0.0315, 0.04276, 0.02988, 0.04556, 0.02839, 0.04841, 0.02704, 0.05133, 0.02583, 0.0543, 0.02476, 0.05732, 0.02383, 0.06038, 0.02305, 0.06347, 0.02241, 0.06659, 0.02192, 0.06974, 0.02158, 0.07289, 0.0214, 0.9997, 0.9358, 0.9993, 0.939, 0.9993, 0.939, 0.9997, 0.9358, 0.02073, 0.9793, 0.01847, 0.9769, 0.01847, 0.9769, 0.02073, 0.9793, 0.9999, 0.9325, 0.9997, 0.9358, 0.9997, 0.9358, 0.9999, 0.9325, 0.02812, 0.0143, 0.03078, 0.01239, 0.03078, 0.01239, 0.02812, 0.0143, 0.01847, 0.9769, 0.01633, 0.9744, 0.01633, 0.9744, 0.01847, 0.9769, 0.9997, 0.9358, 0.9993, 0.939, 0.9993, 0.939, 0.9997, 0.9358, 0.03078, 0.01239, 0.03352, 0.0106, 0.03352, 0.0106, 0.03078, 0.01239, 0.01633, 0.9744, 0.0143, 0.9719, 0.0143, 0.9719, 0.01633, 0.9744, 0.9993, 0.939, 0.9988, 0.9422, 0.9988, 0.9422, 0.9993, 0.939, 0.03352, 0.0106, 0.03634, 0.008945, 0.03634, 0.008945, 0.03352, 0.0106, 0.0143, 0.9719, 0.01239, 0.9692, 0.01239, 0.9692, 0.0143, 0.9719, 0.9988, 0.9422, 0.9981, 0.9454, 0.9981, 0.9454, 0.9988, 0.9422, 0.03634, 0.008945, 0.03923, 0.00742, 0.03923, 0.00742, 0.03634, 0.008945, 0.01239, 0.9692, 0.0106, 0.9665, 0.0106, 0.9665, 0.01239, 0.9692, 0.9981, 0.9454, 0.9973, 0.9486, 0.9973, 0.9486, 0.9981, 0.9454, 0.03923, 0.00742, 0.04219, 0.006031, 0.04219, 0.006031, 0.03923, 0.00742, 0.0106, 0.9665, 0.008945, 0.9637, 0.008945, 0.9637, 0.0106, 0.9665, 0.9973, 0.9486, 0.9963, 0.9517, 0.9963, 0.9517, 0.9973, 0.9486, 0.04219, 0.006031, 0.04521, 0.004779, 0.04521, 0.004779, 0.04219, 0.006031, 0.008945, 0.9637, 0.00742, 0.9608, 0.00742, 0.9608, 0.008945, 0.9637, 0.9963, 0.9517, 0.9952, 0.9548, 0.9952, 0.9548, 0.9963, 0.9517, 0.04521, 0.004779, 0.04828, 0.003669, 0.04828, 0.003669, 0.04521, 0.004779, 0.00742, 0.9608, 0.006031, 0.9578, 0.006031, 0.9578, 0.00742, 0.9608, 0.9952, 0.9548, 0.994, 0.9578, 0.994, 0.9578, 0.9952, 0.9548, 0.04828, 0.003669, 0.05141, 0.002702, 0.05141, 0.002702, 0.04828, 0.003669, 0.006031, 0.9578, 0.004779, 0.9548, 0.004779, 0.9548, 0.006031, 0.9578, 0.994, 0.9578, 0.9926, 0.9608, 0.9926, 0.9608, 0.994, 0.9578, 0.05141, 0.002702, 0.05457, 0.00188, 0.05457, 0.00188, 0.05141, 0.002702, 0.004779, 0.9548, 0.003669, 0.9517, 0.003669, 0.9517, 0.004779, 0.9548, 0.9926, 0.9608, 0.9911, 0.9637, 0.9911, 0.9637, 0.9926, 0.9608, 0.05457, 0.00188, 0.05777, 0.001205, 0.05777, 0.001205, 0.05457, 0.00188, 0.003669, 0.9517, 0.002702, 0.9486, 0.002702, 0.9486, 0.003669, 0.9517, 0.9911, 0.9637, 0.9894, 0.9665, 0.9894, 0.9665, 0.9911, 0.9637, 0.05777, 0.001205, 0.061, 0.0006787, 0.061, 0.0006787, 0.05777, 0.001205, 0.002702, 0.9486, 0.00188, 0.9454, 0.00188, 0.9454, 0.002702, 0.9486, 0.9894, 0.9665, 0.9876, 0.9692, 0.9876, 0.9692, 0.9894, 0.9665, 0.061, 0.0006787, 0.06425, 0.000302, 0.06425, 0.000302, 0.061, 0.0006787, 0.00188, 0.9454, 0.001205, 0.9422, 0.001205, 0.9422, 0.00188, 0.9454, 0.9876, 0.9692, 0.9857, 0.9719, 0.9857, 0.9719, 0.9876, 0.9692, 0.06425, 0.000302, 0.06751, 7.555e-05, 0.06751, 7.555e-05, 0.06425, 0.000302, 0.001205, 0.9422, 0.0006787, 0.939, 0.0006787, 0.939, 0.001205, 0.9422, 0.9857, 0.9719, 0.9837, 0.9744, 0.9837, 0.9744, 0.9857, 0.9719, 0.06751, 7.555e-05, 0.07078, 0.0, 0.07078, 0.0, 0.06751, 7.555e-05, 0.0006787, 0.939, 0.000302, 0.9358, 0.000302, 0.9358, 0.0006787, 0.939, 0.9837, 0.9744, 0.9815, 0.9769, 0.9815, 0.9769, 0.9837, 0.9744, 0.07078, 0.0, 0.9292, 0.0, 0.9292, 0.0, 0.07078, 0.0, 0.000302, 0.9358, 7.555e-05, 0.9325, 7.555e-05, 0.9325, 0.000302, 0.9358, 0.9815, 0.9769, 0.9793, 0.9793, 0.9793, 0.9793, 0.9815, 0.9769, 0.9292, 0.0, 0.9325, 7.555e-05, 0.9325, 7.555e-05, 0.9292, 0.0, 7.555e-05, 0.9325, 0.0, 0.9292, 0.0, 0.9292, 7.555e-05, 0.9325, 0.9793, 0.9793, 0.9769, 0.9815, 0.9769, 0.9815, 0.9793, 0.9793, 0.9325, 7.555e-05, 0.9358, 0.000302, 0.9358, 0.000302, 0.9325, 7.555e-05, 0.9769, 0.9815, 0.9744, 0.9837, 0.9744, 0.9837, 0.9769, 0.9815, 0.9358, 0.000302, 0.939, 0.0006787, 0.939, 0.0006787, 0.9358, 0.000302, 0.9744, 0.9837, 0.9719, 0.9857, 0.9719, 0.9857, 0.9744, 0.9837, 0.939, 0.0006787, 0.9422, 0.001205, 0.9422, 0.001205, 0.939, 0.0006787, 0.9719, 0.9857, 0.9692, 0.9876, 0.9692, 0.9876, 0.9719, 0.9857, 0.9422, 0.001205, 0.9454, 0.00188, 0.9454, 0.00188, 0.9422, 0.001205, 0.9692, 0.9876, 0.9665, 0.9894, 0.9665, 0.9894, 0.9692, 0.9876, 0.9454, 0.00188, 0.9486, 0.002702, 0.9486, 0.002702, 0.9454, 0.00188, 0.9665, 0.9894, 0.9637, 0.9911, 0.9637, 0.9911, 0.9665, 0.9894, 0.9486, 0.002702, 0.9517, 0.003669, 0.9517, 0.003669, 0.9486, 0.002702, 0.9637, 0.9911, 0.9608, 0.9926, 0.9608, 0.9926, 0.9637, 0.9911, 0.9517, 0.003669, 0.9548, 0.004779, 0.9548, 0.004779, 0.9517, 0.003669, 0.9608, 0.9926, 0.9578, 0.994, 0.9578, 0.994, 0.9608, 0.9926, 0.9548, 0.004779, 0.9578, 0.006031, 0.9578, 0.006031, 0.9548, 0.004779, 0.9578, 0.994, 0.9548, 0.9952, 0.9548, 0.9952, 0.9578, 0.994, 0.9578, 0.006031, 0.9608, 0.00742, 0.9608, 0.00742, 0.9578, 0.006031, 0.9548, 0.9952, 0.9517, 0.9963, 0.9517, 0.9963, 0.9548, 0.9952, 0.9608, 0.00742, 0.9637, 0.008945, 0.9637, 0.008945, 0.9608, 0.00742, 0.9517, 0.9963, 0.9486, 0.9973, 0.9486, 0.9973, 0.9517, 0.9963, 0.9637, 0.008945, 0.9665, 0.0106, 0.9665, 0.0106, 0.9637, 0.008945, 0.9486, 0.9973, 0.9454, 0.9981, 0.9454, 0.9981, 0.9486, 0.9973, 0.9665, 0.0106, 0.9692, 0.01239, 0.9692, 0.01239, 0.9665, 0.0106, 0.9454, 0.9981, 0.9422, 0.9988, 0.9422, 0.9988, 0.9454, 0.9981, 0.9692, 0.01239, 0.9719, 0.0143, 0.9719, 0.0143, 0.9692, 0.01239, 0.9422, 0.9988, 0.939, 0.9993, 0.939, 0.9993, 0.9422, 0.9988, 0.9719, 0.0143, 0.9744, 0.01633, 0.9744, 0.01633, 0.9719, 0.0143, 0.939, 0.9993, 0.9358, 0.9997, 0.9358, 0.9997, 0.939, 0.9993, 0.9744, 0.01633, 0.9769, 0.01847, 0.9769, 0.01847, 0.9744, 0.01633, 0.0, 0.9292, 0.0, 0.07078, 0.0, 0.07078, 0.0, 0.9292, 0.9358, 0.9997, 0.9325, 0.9999, 0.9325, 0.9999, 0.9358, 0.9997, 0.9769, 0.01847, 0.9793, 0.02073, 0.9793, 0.02073, 0.9769, 0.01847, 0.0, 0.07078, 7.555e-05, 0.06751, 7.555e-05, 0.06751, 0.0, 0.07078, 0.9325, 0.9999, 0.9292, 1.0, 0.9292, 1.0, 0.9325, 0.9999, 0.9793, 0.02073, 0.9815, 0.02309, 0.9815, 0.02309, 0.9793, 0.02073, 7.555e-05, 0.06751, 0.000302, 0.06425, 0.000302, 0.06425, 7.555e-05, 0.06751, 0.9292, 1.0, 0.07078, 1.0, 0.07078, 1.0, 0.9292, 1.0, 0.9815, 0.02309, 0.9837, 0.02556, 0.9837, 0.02556, 0.9815, 0.02309, 0.000302, 0.06425, 0.0006787, 0.061, 0.0006787, 0.061, 0.000302, 0.06425, 0.07078, 1.0, 0.06751, 0.9999, 0.06751, 0.9999, 0.07078, 1.0, 0.9837, 0.02556, 0.9857, 0.02812, 0.9857, 0.02812, 0.9837, 0.02556, 0.0006787, 0.061, 0.001205, 0.05777, 0.001205, 0.05777, 0.0006787, 0.061, 0.06751, 0.9999, 0.06425, 0.9997, 0.06425, 0.9997, 0.06751, 0.9999, 0.9857, 0.02812, 0.9876, 0.03078, 0.9876, 0.03078, 0.9857, 0.02812, 0.001205, 0.05777, 0.00188, 0.05457, 0.00188, 0.05457, 0.001205, 0.05777, 0.06425, 0.9997, 0.061, 0.9993, 0.061, 0.9993, 0.06425, 0.9997, 0.9876, 0.03078, 0.9894, 0.03352, 0.9894, 0.03352, 0.9876, 0.03078, 0.00188, 0.05457, 0.002702, 0.05141, 0.002702, 0.05141, 0.00188, 0.05457, 0.061, 0.9993, 0.05777, 0.9988, 0.05777, 0.9988, 0.061, 0.9993, 0.9894, 0.03352, 0.9911, 0.03634, 0.9911, 0.03634, 0.9894, 0.03352, 0.002702, 0.05141, 0.003669, 0.04828, 0.003669, 0.04828, 0.002702, 0.05141, 0.05777, 0.9988, 0.05457, 0.9981, 0.05457, 0.9981, 0.05777, 0.9988, 0.9911, 0.03634, 0.9926, 0.03923, 0.9926, 0.03923, 0.9911, 0.03634, 0.003669, 0.04828, 0.004779, 0.04521, 0.004779, 0.04521, 0.003669, 0.04828, 0.05457, 0.9981, 0.05141, 0.9973, 0.05141, 0.9973, 0.05457, 0.9981, 0.9926, 0.03923, 0.994, 0.04219, 0.994, 0.04219, 0.9926, 0.03923, 0.004779, 0.04521, 0.006031, 0.04219, 0.006031, 0.04219, 0.004779, 0.04521, 0.05141, 0.9973, 0.04828, 0.9963, 0.04828, 0.9963, 0.05141, 0.9973, 0.994, 0.04219, 0.9952, 0.04521, 0.9952, 0.04521, 0.994, 0.04219, 0.006031, 0.04219, 0.00742, 0.03923, 0.00742, 0.03923, 0.006031, 0.04219, 0.04828, 0.9963, 0.04521, 0.9952, 0.04521, 0.9952, 0.04828, 0.9963, 0.9952, 0.04521, 0.9963, 0.04828, 0.9963, 0.04828, 0.9952, 0.04521, 0.00742, 0.03923, 0.008945, 0.03634, 0.008945, 0.03634, 0.00742, 0.03923, 0.04521, 0.9952, 0.04219, 0.994, 0.04219, 0.994, 0.04521, 0.9952, 0.9963, 0.04828, 0.9973, 0.05141, 0.9973, 0.05141, 0.9963, 0.04828, 0.008945, 0.03634, 0.0106, 0.03352, 0.0106, 0.03352, 0.008945, 0.03634, 0.04219, 0.994, 0.03923, 0.9926, 0.03923, 0.9926, 0.04219, 0.994, 0.9973, 0.05141, 0.9981, 0.05457, 0.9981, 0.05457, 0.9973, 0.05141, 0.0106, 0.03352, 0.01239, 0.03078, 0.01239, 0.03078, 0.0106, 0.03352, 0.03923, 0.9926, 0.03634, 0.9911, 0.03634, 0.9911, 0.03923, 0.9926, 0.9981, 0.05457, 0.9988, 0.05777, 0.9988, 0.05777, 0.9981, 0.05457, 0.01239, 0.03078, 0.0143, 0.02812, 0.0143, 0.02812, 0.01239, 0.03078, 0.03634, 0.9911, 0.03352, 0.9894, 0.03352, 0.9894, 0.03634, 0.9911, 0.9988, 0.05777, 0.9993, 0.061, 0.9993, 0.061, 0.9988, 0.05777, 0.0143, 0.02812, 0.01633, 0.02556, 0.01633, 0.02556, 0.0143, 0.02812, 0.03352, 0.9894, 0.03078, 0.9876, 0.03078, 0.9876, 0.03352, 0.9894, 0.9993, 0.061, 0.9997, 0.06425, 0.9997, 0.06425, 0.9993, 0.061, 0.01633, 0.02556, 0.01847, 0.02309, 0.01847, 0.02309, 0.01633, 0.02556, 0.03078, 0.9876, 0.02812, 0.9857, 0.02812, 0.9857, 0.03078, 0.9876, 0.9997, 0.06425, 0.9999, 0.06751, 0.9999, 0.06751, 0.9997, 0.06425, 0.01847, 0.02309, 0.02073, 0.02073, 0.02073, 0.02073, 0.01847, 0.02309, 0.02812, 0.9857, 0.02556, 0.9837, 0.02556, 0.9837, 0.02812, 0.9857, 0.9999, 0.06751, 1.0, 0.07078, 1.0, 0.07078, 0.9999, 0.06751, 0.02073, 0.02073, 0.02309, 0.01847, 0.02309, 0.01847, 0.02073, 0.02073, 0.02556, 0.9837, 0.02309, 0.9815, 0.02309, 0.9815, 0.02556, 0.9837, 1.0, 0.07078, 1.0, 0.9292, 1.0, 0.9292, 1.0, 0.07078, 0.02309, 0.01847, 0.02556, 0.01633, 0.02556, 0.01633, 0.02309, 0.01847, 0.02309, 0.9815, 0.02073, 0.9793, 0.02073, 0.9793, 0.02309, 0.9815, 1.0, 0.9292, 0.9999, 0.9325, 0.9999, 0.9325, 1.0, 0.9292, 0.02556, 0.01633, 0.02812, 0.0143, 0.02812, 0.0143, 0.02556, 0.01633, 0.1851, 0.8963, 0.1827, 0.8962, 0.1803, 0.896, 0.178, 0.8957, 0.1756, 0.8953, 0.1733, 0.8948, 0.171, 0.8941, 0.1687, 0.8933, 0.1665, 0.8924, 0.1643, 0.8914, 0.1621, 0.8903, 0.16, 0.8891, 0.1579, 0.8878, 0.1559, 0.8863, 0.154, 0.8848, 0.1522, 0.8832, 0.1504, 0.8815, 0.1486, 0.8797, 0.147, 0.8778, 0.1454, 0.8758, 0.144, 0.8738, 0.1426, 0.8717, 0.1413, 0.8695, 0.1401, 0.8672, 0.139, 0.8649, 0.138, 0.8626, 0.1371, 0.8602, 0.1363, 0.8577, 0.1356, 0.8552, 0.135, 0.8527, 0.1345, 0.8502, 0.1341, 0.8476, 0.1339, 0.845, 0.1337, 0.8424, 0.1337, 0.8398, 0.1365, 0.1573, 0.1365, 0.1547, 0.1367, 0.1521, 0.137, 0.1496, 0.1374, 0.147, 0.1379, 0.1444, 0.1385, 0.1419, 0.1392, 0.1395, 0.14, 0.137, 0.141, 0.1346, 0.142, 0.1323, 0.1431, 0.13, 0.1443, 0.1277, 0.1456, 0.1256, 0.147, 0.1235, 0.1485, 0.1214, 0.1501, 0.1195, 0.1518, 0.1176, 0.1535, 0.1158, 0.1553, 0.1141, 0.1572, 0.1125, 0.1591, 0.111, 0.1611, 0.1096, 0.1632, 0.1083, 0.1653, 0.1071, 0.1675, 0.106, 0.1697, 0.105, 0.1719, 0.1041, 0.1742, 0.1034, 0.1765, 0.1027, 0.1789, 0.1022, 0.1812, 0.1018, 0.1836, 0.1015, 0.186, 0.1013, 0.1884, 0.1013, 0.8149, 0.1037, 0.8173, 0.1038, 0.8197, 0.104, 0.822, 0.1043, 0.8244, 0.1047, 0.8267, 0.1052, 0.829, 0.1059, 0.8313, 0.1067, 0.8335, 0.1076, 0.8357, 0.1086, 0.8379, 0.1097, 0.84, 0.1109, 0.8421, 0.1122, 0.8441, 0.1137, 0.846, 0.1152, 0.8478, 0.1168, 0.8496, 0.1185, 0.8514, 0.1203, 0.853, 0.1222, 0.8546, 0.1242, 0.856, 0.1262, 0.8574, 0.1283, 0.8587, 0.1305, 0.8599, 0.1328, 0.861, 0.1351, 0.862, 0.1374, 0.8629, 0.1398, 0.8637, 0.1423, 0.8644, 0.1448, 0.865, 0.1473, 0.8655, 0.1498, 0.8659, 0.1524, 0.8661, 0.155, 0.8663, 0.1576, 0.8663, 0.1602, 0.8635, 0.8427, 0.8635, 0.8453, 0.8633, 0.8479, 0.863, 0.8504, 0.8626, 0.853, 0.8621, 0.8556, 0.8615, 0.8581, 0.8608, 0.8605, 0.86, 0.863, 0.859, 0.8654, 0.858, 0.8677, 0.8569, 0.87, 0.8557, 0.8723, 0.8544, 0.8744, 0.853, 0.8765, 0.8515, 0.8786, 0.8499, 0.8805, 0.8482, 0.8824, 0.8465, 0.8842, 0.8447, 0.8859, 0.8428, 0.8875, 0.8409, 0.889, 0.8389, 0.8904, 0.8368, 0.8917, 0.8347, 0.8929, 0.8325, 0.894, 0.8303, 0.895, 0.8281, 0.8959, 0.8258, 0.8966, 0.8235, 0.8973, 0.8211, 0.8978, 0.8188, 0.8982, 0.8164, 0.8985, 0.814, 0.8987, 0.8116, 0.8987, 0.03078, 0.01239, 0.03352, 0.0106, 0.03352, 0.0106, 0.03078, 0.01239, 0.01633, 0.9744, 0.0143, 0.9719, 0.0143, 0.9719, 0.01633, 0.9744, 0.9993, 0.939, 0.9988, 0.9422, 0.9988, 0.9422, 0.9993, 0.939, 0.03352, 0.0106, 0.03634, 0.008945, 0.03634, 0.008945, 0.03352, 0.0106, 0.0143, 0.9719, 0.01239, 0.9692, 0.01239, 0.9692, 0.0143, 0.9719, 0.9988, 0.9422, 0.9981, 0.9454, 0.9981, 0.9454, 0.9988, 0.9422, 0.03634, 0.008945, 0.03923, 0.00742, 0.03923, 0.00742, 0.03634, 0.008945, 0.01239, 0.9692, 0.0106, 0.9665, 0.0106, 0.9665, 0.01239, 0.9692, 0.9981, 0.9454, 0.9973, 0.9486, 0.9973, 0.9486, 0.9981, 0.9454, 0.03923, 0.00742, 0.04219, 0.006031, 0.04219, 0.006031, 0.03923, 0.00742, 0.0106, 0.9665, 0.008945, 0.9637, 0.008945, 0.9637, 0.0106, 0.9665, 0.9973, 0.9486, 0.9963, 0.9517, 0.9963, 0.9517, 0.9973, 0.9486, 0.04219, 0.006031, 0.04521, 0.004779, 0.04521, 0.004779, 0.04219, 0.006031, 0.008945, 0.9637, 0.00742, 0.9608, 0.00742, 0.9608, 0.008945, 0.9637, 0.9963, 0.9517, 0.9952, 0.9548, 0.9952, 0.9548, 0.9963, 0.9517, 0.04521, 0.004779, 0.04828, 0.003669, 0.04828, 0.003669, 0.04521, 0.004779, 0.00742, 0.9608, 0.006031, 0.9578, 0.006031, 0.9578, 0.00742, 0.9608, 0.9952, 0.9548, 0.994, 0.9578, 0.994, 0.9578, 0.9952, 0.9548, 0.04828, 0.003669, 0.05141, 0.002702, 0.05141, 0.002702, 0.04828, 0.003669, 0.006031, 0.9578, 0.004779, 0.9548, 0.004779, 0.9548, 0.006031, 0.9578, 0.994, 0.9578, 0.9926, 0.9608, 0.9926, 0.9608, 0.994, 0.9578, 0.05141, 0.002702, 0.05457, 0.00188, 0.05457, 0.00188, 0.05141, 0.002702, 0.004779, 0.9548, 0.003669, 0.9517, 0.003669, 0.9517, 0.004779, 0.9548, 0.9926, 0.9608, 0.9911, 0.9637, 0.9911, 0.9637, 0.9926, 0.9608, 0.05457, 0.00188, 0.05777, 0.001205, 0.05777, 0.001205, 0.05457, 0.00188, 0.003669, 0.9517, 0.002702, 0.9486, 0.002702, 0.9486, 0.003669, 0.9517, 0.9911, 0.9637, 0.9894, 0.9665, 0.9894, 0.9665, 0.9911, 0.9637, 0.05777, 0.001205, 0.061, 0.0006787, 0.061, 0.0006787, 0.05777, 0.001205, 0.002702, 0.9486, 0.00188, 0.9454, 0.00188, 0.9454, 0.002702, 0.9486, 0.9894, 0.9665, 0.9876, 0.9692, 0.9876, 0.9692, 0.9894, 0.9665, 0.061, 0.0006787, 0.06425, 0.000302, 0.06425, 0.000302, 0.061, 0.0006787, 0.00188, 0.9454, 0.001205, 0.9422, 0.001205, 0.9422, 0.00188, 0.9454, 0.9876, 0.9692, 0.9857, 0.9719, 0.9857, 0.9719, 0.9876, 0.9692, 0.06425, 0.000302, 0.06751, 7.555e-05, 0.06751, 7.555e-05, 0.06425, 0.000302, 0.001205, 0.9422, 0.0006787, 0.939, 0.0006787, 0.939, 0.001205, 0.9422, 0.9857, 0.9719, 0.9837, 0.9744, 0.9837, 0.9744, 0.9857, 0.9719, 0.06751, 7.555e-05, 0.07078, 0.0, 0.07078, 0.0, 0.06751, 7.555e-05, 0.0006787, 0.939, 0.000302, 0.9358, 0.000302, 0.9358, 0.0006787, 0.939, 0.9837, 0.9744, 0.9815, 0.9769, 0.9815, 0.9769, 0.9837, 0.9744, 0.07078, 0.0, 0.9292, 0.0, 0.9292, 0.0, 0.07078, 0.0, 0.000302, 0.9358, 7.555e-05, 0.9325, 7.555e-05, 0.9325, 0.000302, 0.9358, 0.9815, 0.9769, 0.9793, 0.9793, 0.9793, 0.9793, 0.9815, 0.9769, 0.9292, 0.0, 0.9325, 7.555e-05, 0.9325, 7.555e-05, 0.9292, 0.0, 7.555e-05, 0.9325, 0.0, 0.9292, 0.0, 0.9292, 7.555e-05, 0.9325, 0.9793, 0.9793, 0.9769, 0.9815, 0.9769, 0.9815, 0.9793, 0.9793, 0.9325, 7.555e-05, 0.9358, 0.000302, 0.9358, 0.000302, 0.9325, 7.555e-05, 0.9769, 0.9815, 0.9744, 0.9837, 0.9744, 0.9837, 0.9769, 0.9815, 0.9358, 0.000302, 0.939, 0.0006787, 0.939, 0.0006787, 0.9358, 0.000302, 0.9744, 0.9837, 0.9719, 0.9857, 0.9719, 0.9857, 0.9744, 0.9837, 0.939, 0.0006787, 0.9422, 0.001205, 0.9422, 0.001205, 0.939, 0.0006787, 0.9719, 0.9857, 0.9692, 0.9876, 0.9692, 0.9876, 0.9719, 0.9857, 0.9422, 0.001205, 0.9454, 0.00188, 0.9454, 0.00188, 0.9422, 0.001205, 0.9692, 0.9876, 0.9665, 0.9894, 0.9665, 0.9894, 0.9692, 0.9876, 0.9454, 0.00188, 0.9486, 0.002702, 0.9486, 0.002702, 0.9454, 0.00188, 0.9665, 0.9894, 0.9637, 0.9911, 0.9637, 0.9911, 0.9665, 0.9894, 0.9486, 0.002702, 0.9517, 0.003669, 0.9517, 0.003669, 0.9486, 0.002702, 0.9637, 0.9911, 0.9608, 0.9926, 0.9608, 0.9926, 0.9637, 0.9911, 0.9517, 0.003669, 0.9548, 0.004779, 0.9548, 0.004779, 0.9517, 0.003669, 0.9608, 0.9926, 0.9578, 0.994, 0.9578, 0.994, 0.9608, 0.9926, 0.9548, 0.004779, 0.9578, 0.006031, 0.9578, 0.006031, 0.9548, 0.004779, 0.9578, 0.994, 0.9548, 0.9952, 0.9548, 0.9952, 0.9578, 0.994, 0.9578, 0.006031, 0.9608, 0.00742, 0.9608, 0.00742, 0.9578, 0.006031, 0.9548, 0.9952, 0.9517, 0.9963, 0.9517, 0.9963, 0.9548, 0.9952, 0.9608, 0.00742, 0.9637, 0.008945, 0.9637, 0.008945, 0.9608, 0.00742, 0.9517, 0.9963, 0.9486, 0.9973, 0.9486, 0.9973, 0.9517, 0.9963, 0.9637, 0.008945, 0.9665, 0.0106, 0.9665, 0.0106, 0.9637, 0.008945, 0.9486, 0.9973, 0.9454, 0.9981, 0.9454, 0.9981, 0.9486, 0.9973, 0.9665, 0.0106, 0.9692, 0.01239, 0.9692, 0.01239, 0.9665, 0.0106, 0.9454, 0.9981, 0.9422, 0.9988, 0.9422, 0.9988, 0.9454, 0.9981, 0.9692, 0.01239, 0.9719, 0.0143, 0.9719, 0.0143, 0.9692, 0.01239, 0.9422, 0.9988, 0.939, 0.9993, 0.939, 0.9993, 0.9422, 0.9988, 0.9719, 0.0143, 0.9744, 0.01633, 0.9744, 0.01633, 0.9719, 0.0143, 0.939, 0.9993, 0.9358, 0.9997, 0.9358, 0.9997, 0.939, 0.9993, 0.9744, 0.01633, 0.9769, 0.01847, 0.9769, 0.01847, 0.9744, 0.01633, 0.0, 0.9292, 0.0, 0.07078, 0.0, 0.07078, 0.0, 0.9292, 0.9358, 0.9997, 0.9325, 0.9999, 0.9325, 0.9999, 0.9358, 0.9997, 0.9769, 0.01847, 0.9793, 0.02073, 0.9793, 0.02073, 0.9769, 0.01847, 0.0, 0.07078, 7.555e-05, 0.06751, 7.555e-05, 0.06751, 0.0, 0.07078, 0.9325, 0.9999, 0.9292, 1.0, 0.9292, 1.0, 0.9325, 0.9999, 0.9793, 0.02073, 0.9815, 0.02309, 0.9815, 0.02309, 0.9793, 0.02073, 7.555e-05, 0.06751, 0.000302, 0.06425, 0.000302, 0.06425, 7.555e-05, 0.06751, 0.9292, 1.0, 0.07078, 1.0, 0.07078, 1.0, 0.9292, 1.0, 0.9815, 0.02309, 0.9837, 0.02556, 0.9837, 0.02556, 0.9815, 0.02309, 0.000302, 0.06425, 0.0006787, 0.061, 0.0006787, 0.061, 0.000302, 0.06425, 0.07078, 1.0, 0.06751, 0.9999, 0.06751, 0.9999, 0.07078, 1.0, 0.9837, 0.02556, 0.9857, 0.02812, 0.9857, 0.02812, 0.9837, 0.02556, 0.0006787, 0.061, 0.001205, 0.05777, 0.001205, 0.05777, 0.0006787, 0.061, 0.06751, 0.9999, 0.06425, 0.9997, 0.06425, 0.9997, 0.06751, 0.9999, 0.9857, 0.02812, 0.9876, 0.03078, 0.9876, 0.03078, 0.9857, 0.02812, 0.001205, 0.05777, 0.00188, 0.05457, 0.00188, 0.05457, 0.001205, 0.05777, 0.06425, 0.9997, 0.061, 0.9993, 0.061, 0.9993, 0.06425, 0.9997, 0.9876, 0.03078, 0.9894, 0.03352, 0.9894, 0.03352, 0.9876, 0.03078, 0.00188, 0.05457, 0.002702, 0.05141, 0.002702, 0.05141, 0.00188, 0.05457, 0.061, 0.9993, 0.05777, 0.9988, 0.05777, 0.9988, 0.061, 0.9993, 0.9894, 0.03352, 0.9911, 0.03634, 0.9911, 0.03634, 0.9894, 0.03352, 0.002702, 0.05141, 0.003669, 0.04828, 0.003669, 0.04828, 0.002702, 0.05141, 0.05777, 0.9988, 0.05457, 0.9981, 0.05457, 0.9981, 0.05777, 0.9988, 0.9911, 0.03634, 0.9926, 0.03923, 0.9926, 0.03923, 0.9911, 0.03634, 0.003669, 0.04828, 0.004779, 0.04521, 0.004779, 0.04521, 0.003669, 0.04828, 0.05457, 0.9981, 0.05141, 0.9973, 0.05141, 0.9973, 0.05457, 0.9981, 0.9926, 0.03923, 0.994, 0.04219, 0.994, 0.04219, 0.9926, 0.03923, 0.004779, 0.04521, 0.006031, 0.04219, 0.006031, 0.04219, 0.004779, 0.04521, 0.05141, 0.9973, 0.04828, 0.9963, 0.04828, 0.9963, 0.05141, 0.9973, 0.994, 0.04219, 0.9952, 0.04521, 0.9952, 0.04521, 0.994, 0.04219, 0.006031, 0.04219, 0.00742, 0.03923, 0.00742, 0.03923, 0.006031, 0.04219, 0.04828, 0.9963, 0.04521, 0.9952, 0.04521, 0.9952, 0.04828, 0.9963, 0.9952, 0.04521, 0.9963, 0.04828, 0.9963, 0.04828, 0.9952, 0.04521, 0.00742, 0.03923, 0.008945, 0.03634, 0.008945, 0.03634, 0.00742, 0.03923, 0.04521, 0.9952, 0.04219, 0.994, 0.04219, 0.994, 0.04521, 0.9952, 0.9963, 0.04828, 0.9973, 0.05141, 0.9973, 0.05141, 0.9963, 0.04828, 0.008945, 0.03634, 0.0106, 0.03352, 0.0106, 0.03352, 0.008945, 0.03634, 0.04219, 0.994, 0.03923, 0.9926, 0.03923, 0.9926, 0.04219, 0.994, 0.9973, 0.05141, 0.9981, 0.05457, 0.9981, 0.05457, 0.9973, 0.05141, 0.0106, 0.03352, 0.01239, 0.03078, 0.01239, 0.03078, 0.0106, 0.03352, 0.03923, 0.9926, 0.03634, 0.9911, 0.03634, 0.9911, 0.03923, 0.9926, 0.9981, 0.05457, 0.9988, 0.05777, 0.9988, 0.05777, 0.9981, 0.05457, 0.01239, 0.03078, 0.0143, 0.02812, 0.0143, 0.02812, 0.01239, 0.03078, 0.03634, 0.9911, 0.03352, 0.9894, 0.03352, 0.9894, 0.03634, 0.9911, 0.9988, 0.05777, 0.9993, 0.061, 0.9993, 0.061, 0.9988, 0.05777, 0.0143, 0.02812, 0.01633, 0.02556, 0.01633, 0.02556, 0.0143, 0.02812, 0.03352, 0.9894, 0.03078, 0.9876, 0.03078, 0.9876, 0.03352, 0.9894, 0.9993, 0.061, 0.9997, 0.06425, 0.9997, 0.06425, 0.9993, 0.061, 0.01633, 0.02556, 0.01847, 0.02309, 0.01847, 0.02309, 0.01633, 0.02556, 0.03078, 0.9876, 0.02812, 0.9857, 0.02812, 0.9857, 0.03078, 0.9876, 0.9997, 0.06425, 0.9999, 0.06751, 0.9999, 0.06751, 0.9997, 0.06425, 0.01847, 0.02309, 0.02073, 0.02073, 0.02073, 0.02073, 0.01847, 0.02309, 0.02812, 0.9857, 0.02556, 0.9837, 0.02556, 0.9837, 0.02812, 0.9857, 0.9999, 0.06751, 1.0, 0.07078, 1.0, 0.07078, 0.9999, 0.06751, 0.02073, 0.02073, 0.02309, 0.01847, 0.02309, 0.01847, 0.02073, 0.02073, 0.02556, 0.9837, 0.02309, 0.9815, 0.02309, 0.9815, 0.02556, 0.9837, 1.0, 0.07078, 1.0, 0.9292, 1.0, 0.9292, 1.0, 0.07078, 0.02309, 0.01847, 0.02556, 0.01633, 0.02556, 0.01633, 0.02309, 0.01847, 0.02309, 0.9815, 0.02073, 0.9793, 0.02073, 0.9793, 0.02309, 0.9815, 1.0, 0.9292, 0.9999, 0.9325, 0.9999, 0.9325, 1.0, 0.9292, 0.02556, 0.01633, 0.02812, 0.0143, 0.02812, 0.0143, 0.02556, 0.01633, 0.02073, 0.9793, 0.01847, 0.9769, 0.01847, 0.9769, 0.02073, 0.9793, 0.9999, 0.9325, 0.9997, 0.9358, 0.9997, 0.9358, 0.9999, 0.9325, 0.02812, 0.0143, 0.03078, 0.01239, 0.03078, 0.01239, 0.02812, 0.0143, 0.01847, 0.9769, 0.01633, 0.9744, 0.01633, 0.9744, 0.01847, 0.9769])
me_plane.materials.append(mat_material_001)
me_plane.materials.append(mat_material_002)
me_plane.use_remesh_preserve_volume = False
me_plane.use_remesh_preserve_attributes = False
me_plane.use_mirror_vertex_groups = False
me_plane.update()

# ---- objects
ob_plane = bpy.data.objects.new('Plane', me_plane)

# ---- transforms, parenting, visibility, modifiers, constraints
ob_plane.location = (0.0, 0.0, 0.0)
ob_plane.scale = (1.081, 0.7536, 1.0)
ob_plane.lineart.crease_threshold = 0.0

# ---- collection membership
col_collection.objects.link(ob_plane)

# ---- scene / render settings (as saved in the file)
scene.frame_start = 1; scene.frame_end = 250; scene.frame_set(1)
scene.render.engine = 'BLENDER_EEVEE_NEXT'
scene.cycles.use_denoising = False
scene.cycles.samples = 128
scene.cycles.sampling_pattern = 'TABULATED_SOBOL'
scene.cycles.use_adaptive_sampling = False
scene.cycles.use_light_tree = False
scene.view_settings.view_transform = 'Filmic'
bpy.context.view_layer.update()

# ---- added for rendering (the .blend has no active camera and no usable light): camera, sun
cam_auto = bpy.data.cameras.new('AutoCamera')
cam_auto.lens = 50.0
cam_auto.sensor_width = 36.0
cam_auto.clip_end = 1000.0
ob_auto_camera = bpy.data.objects.new('AutoCamera', cam_auto)
scene.collection.objects.link(ob_auto_camera)
ob_auto_camera.location = (2.43845, -2.92614, 1.95454)
ob_auto_camera.rotation_euler = (1.09748, -7.21219e-08, 0.694738)
scene.camera = ob_auto_camera
light_auto_sun = bpy.data.lights.new('AutoSun', 'SUN')
light_auto_sun.energy = 3.0
light_auto_sun.angle = 0.0523599
ob_auto_sun = bpy.data.objects.new('AutoSun', light_auto_sun)
scene.collection.objects.link(ob_auto_sun)
ob_auto_sun.rotation_euler = (0.872665, 0.174533, 0.523599)
bpy.context.view_layer.update()
